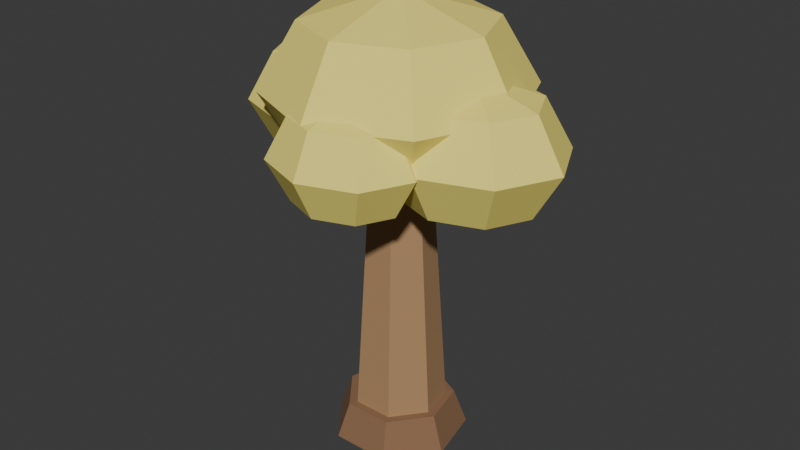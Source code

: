# Source: t7_tree.blend  (saved by Blender 5.1.30; exported with 4.5.12 LTS)
import bpy
from mathutils import Matrix  # noqa: F401  (used for matrix-valued properties, if any)

bpy.ops.wm.read_factory_settings(use_empty=True)
scene = bpy.context.scene
scene.name = 'Scene'

# ---- collections
col_t1_tree_full = bpy.data.collections.new('T1_Tree_Full'); scene.collection.children.link(col_t1_tree_full)
col_t1_tree_depleted = bpy.data.collections.new('T1_Tree_Depleted'); scene.collection.children.link(col_t1_tree_depleted)

# ---- materials (node trees are filled in below, after node groups)
mat_t7_bark_brown = bpy.data.materials.new('T7_Bark_Brown')
mat_t7_bark_brown.use_backface_culling_lightprobe_volume = False
mat_t7_bark_brown.diffuse_color = (0.43, 0.25, 0.12, 1.0)
mat_t7_bark_shadow = bpy.data.materials.new('T7_Bark_Shadow')
mat_t7_bark_shadow.use_backface_culling_lightprobe_volume = False
mat_t7_bark_shadow.diffuse_color = (0.26, 0.14, 0.07, 1.0)
mat_t7_leaves_lightgray = bpy.data.materials.new('T7_Leaves_LightGray')
mat_t7_leaves_lightgray.use_backface_culling_lightprobe_volume = False
mat_t7_leaves_lightgray.diffuse_color = (0.95, 0.82, 0.18, 1.0)

# ---- material node trees
mat_t7_bark_brown.use_nodes = True; mat_t7_bark_brown.node_tree.nodes.clear()
_N = mat_t7_bark_brown.node_tree.nodes; _L = mat_t7_bark_brown.node_tree.links
n0 = _N.new('ShaderNodeBsdfPrincipled'); n0.name = 'Principled BSDF'; n0.location = (10, 300)
n0.inputs[0].default_value = (0.43, 0.25, 0.12, 1.0)
n0.inputs[2].default_value = 0.9
n1 = _N.new('ShaderNodeOutputMaterial'); n1.name = 'Material Output'; n1.location = (300, 300)
_L.new(n0.outputs[0], n1.inputs[0])
n1.is_active_output = True
mat_t7_bark_shadow.use_nodes = True; mat_t7_bark_shadow.node_tree.nodes.clear()
_N = mat_t7_bark_shadow.node_tree.nodes; _L = mat_t7_bark_shadow.node_tree.links
n0 = _N.new('ShaderNodeBsdfPrincipled'); n0.name = 'Principled BSDF'; n0.location = (10, 300)
n0.inputs[0].default_value = (0.26, 0.14, 0.07, 1.0)
n0.inputs[2].default_value = 0.9
n1 = _N.new('ShaderNodeOutputMaterial'); n1.name = 'Material Output'; n1.location = (300, 300)
_L.new(n0.outputs[0], n1.inputs[0])
n1.is_active_output = True
mat_t7_leaves_lightgray.use_nodes = True; mat_t7_leaves_lightgray.node_tree.nodes.clear()
_N = mat_t7_leaves_lightgray.node_tree.nodes; _L = mat_t7_leaves_lightgray.node_tree.links
n0 = _N.new('ShaderNodeBsdfPrincipled'); n0.name = 'Principled BSDF'; n0.location = (10, 300)
n0.inputs[0].default_value = (0.95, 0.82, 0.18, 1.0)
n0.inputs[2].default_value = 0.9
n1 = _N.new('ShaderNodeOutputMaterial'); n1.name = 'Material Output'; n1.location = (300, 300)
_L.new(n0.outputs[0], n1.inputs[0])
n1.is_active_output = True

# ---- world
world_world = bpy.data.worlds.new('World'); scene.world = world_world
world_world.use_nodes = True; world_world.node_tree.nodes.clear()
_N = world_world.node_tree.nodes; _L = world_world.node_tree.links
n0 = _N.new('ShaderNodeOutputWorld'); n0.name = 'World Output'; n0.location = (300, 300)
n1 = _N.new('ShaderNodeBackground'); n1.name = 'Background'; n1.location = (10, 300)
n1.inputs[0].default_value = (0.05088, 0.05088, 0.05088, 1.0)
_L.new(n1.outputs[0], n0.inputs[0])
n0.is_active_output = True
world_world.color = (0.05088, 0.05088, 0.05088)
world_world.sun_shadow_jitter_overblur = 0.0

# ---- meshes
me_trunk_core_mesh = bpy.data.meshes.new('Trunk_Core_Mesh')
me_trunk_core_mesh.from_pydata([(0.0, 0.0, -0.925), (0.0, 0.0, 0.925), (0.0, 0.3, -0.925), (0.0, 0.18, 0.925), (0.2345, 0.187, -0.925), (0.1407, 0.1122, 0.925), (0.2925, -0.06676, -0.925), (0.1755, -0.04005, 0.925), (0.1302, -0.2703, -0.925), (0.0781, -0.1622, 0.925), (-0.1302, -0.2703, -0.925), (-0.0781, -0.1622, 0.925), (-0.2925, -0.06676, -0.925), (-0.1755, -0.04005, 0.925), (-0.2345, 0.187, -0.925), (-0.1407, 0.1122, 0.925)], [], [(0, 2, 4), (1, 5, 3), (2, 3, 5, 4), (0, 4, 6), (1, 7, 5), (4, 5, 7, 6), (0, 6, 8), (1, 9, 7), (6, 7, 9, 8), (0, 8, 10), (1, 11, 9), (8, 9, 11, 10), (0, 10, 12), (1, 13, 11), (10, 11, 13, 12), (0, 12, 14), (1, 15, 13), (12, 13, 15, 14), (0, 14, 2), (1, 3, 15), (14, 15, 3, 2)])
_uv = me_trunk_core_mesh.uv_layers.new(name='UVMap')
_uv.uv.foreach_set('vector', [0.75, 0.25, 0.75, 0.49, 0.9376, 0.3996, 0.25, 0.25, 0.4376, 0.3996, 0.25, 0.49, 1.0, 0.5, 1.0, 1.0, 0.8571, 1.0, 0.8571, 0.5, 0.75, 0.25, 0.9376, 0.3996, 0.984, 0.1966, 0.25, 0.25, 0.484, 0.1966, 0.4376, 0.3996, 0.8571, 0.5, 0.8571, 1.0, 0.7143, 1.0, 0.7143, 0.5, 0.75, 0.25, 0.984, 0.1966, 0.8541, 0.03377, 0.25, 0.25, 0.3541, 0.03377, 0.484, 0.1966, 0.7143, 0.5, 0.7143, 1.0, 0.5714, 1.0, 0.5714, 0.5, 0.75, 0.25, 0.8541, 0.03377, 0.6459, 0.03377, 0.25, 0.25, 0.1459, 0.03377, 0.3541, 0.03377, 0.5714, 0.5, 0.5714, 1.0, 0.4286, 1.0, 0.4286, 0.5, 0.75, 0.25, 0.6459, 0.03377, 0.516, 0.1966, 0.25, 0.25, 0.01602, 0.1966, 0.1459, 0.03377, 0.4286, 0.5, 0.4286, 1.0, 0.2857, 1.0, 0.2857, 0.5, 0.75, 0.25, 0.516, 0.1966, 0.5624, 0.3996, 0.25, 0.25, 0.06236, 0.3996, 0.01602, 0.1966, 0.2857, 0.5, 0.2857, 1.0, 0.1429, 1.0, 0.1429, 0.5, 0.75, 0.25, 0.5624, 0.3996, 0.75, 0.49, 0.25, 0.25, 0.25, 0.49, 0.06236, 0.3996, 0.1429, 0.5, 0.1429, 1.0, 2.98e-08, 1.0, 2.98e-08, 0.5])
me_trunk_core_mesh.materials.append(mat_t7_bark_brown)
me_trunk_core_mesh.update()
me_trunk_bark_ridge_1_mesh = bpy.data.meshes.new('Trunk_Bark_Ridge_1_Mesh')
me_trunk_bark_ridge_1_mesh.from_pydata([(0.0, 0.0, -0.9), (0.0, 0.0, 0.9), (0.0, 0.305, -0.9), (0.0, 0.185, 0.9), (0.2641, -0.1525, -0.9), (0.1602, -0.0925, 0.9), (-0.2641, -0.1525, -0.9), (-0.1602, -0.0925, 0.9)], [], [(0, 2, 4), (1, 5, 3), (2, 3, 5, 4), (0, 4, 6), (1, 7, 5), (4, 5, 7, 6), (0, 6, 2), (1, 3, 7), (6, 7, 3, 2)])
_uv = me_trunk_bark_ridge_1_mesh.uv_layers.new(name='UVMap')
_uv.uv.foreach_set('vector', [0.75, 0.25, 0.75, 0.49, 0.9578, 0.13, 0.25, 0.25, 0.4578, 0.13, 0.25, 0.49, 1.0, 0.5, 1.0, 1.0, 0.6667, 1.0, 0.6667, 0.5, 0.75, 0.25, 0.9578, 0.13, 0.5422, 0.13, 0.25, 0.25, 0.04215, 0.13, 0.4578, 0.13, 0.6667, 0.5, 0.6667, 1.0, 0.3333, 1.0, 0.3333, 0.5, 0.75, 0.25, 0.5422, 0.13, 0.75, 0.49, 0.25, 0.25, 0.25, 0.49, 0.04215, 0.13, 0.3333, 0.5, 0.3333, 1.0, -5.96e-08, 1.0, -5.96e-08, 0.5])
me_trunk_bark_ridge_1_mesh.materials.append(mat_t7_bark_shadow)
me_trunk_bark_ridge_1_mesh.update()
me_trunk_bark_ridge_2_mesh = bpy.data.meshes.new('Trunk_Bark_Ridge_2_Mesh')
me_trunk_bark_ridge_2_mesh.from_pydata([(0.0, 0.0, -0.9), (0.0, 0.0, 0.9), (0.0, 0.305, -0.9), (0.0, 0.185, 0.9), (0.2641, -0.1525, -0.9), (0.1602, -0.0925, 0.9), (-0.2641, -0.1525, -0.9), (-0.1602, -0.0925, 0.9)], [], [(0, 2, 4), (1, 5, 3), (2, 3, 5, 4), (0, 4, 6), (1, 7, 5), (4, 5, 7, 6), (0, 6, 2), (1, 3, 7), (6, 7, 3, 2)])
_uv = me_trunk_bark_ridge_2_mesh.uv_layers.new(name='UVMap')
_uv.uv.foreach_set('vector', [0.75, 0.25, 0.75, 0.49, 0.9578, 0.13, 0.25, 0.25, 0.4578, 0.13, 0.25, 0.49, 1.0, 0.5, 1.0, 1.0, 0.6667, 1.0, 0.6667, 0.5, 0.75, 0.25, 0.9578, 0.13, 0.5422, 0.13, 0.25, 0.25, 0.04215, 0.13, 0.4578, 0.13, 0.6667, 0.5, 0.6667, 1.0, 0.3333, 1.0, 0.3333, 0.5, 0.75, 0.25, 0.5422, 0.13, 0.75, 0.49, 0.25, 0.25, 0.25, 0.49, 0.04215, 0.13, 0.3333, 0.5, 0.3333, 1.0, -5.96e-08, 1.0, -5.96e-08, 0.5])
me_trunk_bark_ridge_2_mesh.materials.append(mat_t7_bark_shadow)
me_trunk_bark_ridge_2_mesh.update()
me_trunk_bark_ridge_3_mesh = bpy.data.meshes.new('Trunk_Bark_Ridge_3_Mesh')
me_trunk_bark_ridge_3_mesh.from_pydata([(0.0, 0.0, -0.9), (0.0, 0.0, 0.9), (0.0, 0.305, -0.9), (0.0, 0.185, 0.9), (0.2641, -0.1525, -0.9), (0.1602, -0.0925, 0.9), (-0.2641, -0.1525, -0.9), (-0.1602, -0.0925, 0.9)], [], [(0, 2, 4), (1, 5, 3), (2, 3, 5, 4), (0, 4, 6), (1, 7, 5), (4, 5, 7, 6), (0, 6, 2), (1, 3, 7), (6, 7, 3, 2)])
_uv = me_trunk_bark_ridge_3_mesh.uv_layers.new(name='UVMap')
_uv.uv.foreach_set('vector', [0.75, 0.25, 0.75, 0.49, 0.9578, 0.13, 0.25, 0.25, 0.4578, 0.13, 0.25, 0.49, 1.0, 0.5, 1.0, 1.0, 0.6667, 1.0, 0.6667, 0.5, 0.75, 0.25, 0.9578, 0.13, 0.5422, 0.13, 0.25, 0.25, 0.04215, 0.13, 0.4578, 0.13, 0.6667, 0.5, 0.6667, 1.0, 0.3333, 1.0, 0.3333, 0.5, 0.75, 0.25, 0.5422, 0.13, 0.75, 0.49, 0.25, 0.25, 0.25, 0.49, 0.04215, 0.13, 0.3333, 0.5, 0.3333, 1.0, -5.96e-08, 1.0, -5.96e-08, 0.5])
me_trunk_bark_ridge_3_mesh.materials.append(mat_t7_bark_shadow)
me_trunk_bark_ridge_3_mesh.update()
me_leaf_center_mesh = bpy.data.meshes.new('Leaf_Center_Mesh')
me_leaf_center_mesh.from_pydata([(0.5, 0.5, 0.7071), (0.7071, 0.7071, 0.0), (0.5, 0.5, -0.7071), (0.7071, 0.0, 0.7071), (1.0, 0.0, 0.0), (0.7071, 0.0, -0.7071), (0.5, -0.5, 0.7071), (0.7071, -0.7071, 0.0), (0.5, -0.5, -0.7071), (0.0, -0.7071, 0.7071), (0.0, -1.0, 0.0), (0.0, -0.7071, -0.7071), (-0.5, -0.5, 0.7071), (-0.7071, -0.7071, 0.0), (-0.5, -0.5, -0.7071), (0.0, 0.0, -1.0), (-0.7071, 0.0, 0.7071), (-1.0, 0.0, 0.0), (-0.7071, 0.0, -0.7071), (-0.5, 0.5, 0.7071), (-0.7071, 0.7071, 0.0), (-0.5, 0.5, -0.7071), (0.0, 0.0, 1.0), (0.0, 0.7071, 0.7071), (0.0, 1.0, 0.0), (0.0, 0.7071, -0.7071)], [], [(15, 25, 2), (24, 23, 0, 1), (25, 24, 1, 2), (23, 22, 0), (2, 1, 4, 5), (0, 22, 3), (15, 2, 5), (1, 0, 3, 4), (4, 3, 6, 7), (5, 4, 7, 8), (3, 22, 6), (15, 5, 8), (15, 8, 11), (7, 6, 9, 10), (8, 7, 10, 11), (6, 22, 9), (15, 11, 14), (10, 9, 12, 13), (11, 10, 13, 14), (9, 22, 12), (15, 14, 18), (13, 12, 16, 17), (14, 13, 17, 18), (12, 22, 16), (15, 18, 21), (17, 16, 19, 20), (18, 17, 20, 21), (16, 22, 19), (19, 22, 23), (15, 21, 25), (20, 19, 23, 24), (21, 20, 24, 25)])
_uv = me_leaf_center_mesh.uv_layers.new(name='UVMap')
_uv.uv.foreach_set('vector', [0.6875, 0.0, 0.75, 0.25, 0.625, 0.25, 0.75, 0.5, 0.75, 0.75, 0.625, 0.75, 0.625, 0.5, 0.75, 0.25, 0.75, 0.5, 0.625, 0.5, 0.625, 0.25, 0.75, 0.75, 0.6875, 1.0, 0.625, 0.75, 0.625, 0.25, 0.625, 0.5, 0.5, 0.5, 0.5, 0.25, 0.625, 0.75, 0.5625, 1.0, 0.5, 0.75, 0.5625, 0.0, 0.625, 0.25, 0.5, 0.25, 0.625, 0.5, 0.625, 0.75, 0.5, 0.75, 0.5, 0.5, 0.5, 0.5, 0.5, 0.75, 0.375, 0.75, 0.375, 0.5, 0.5, 0.25, 0.5, 0.5, 0.375, 0.5, 0.375, 0.25, 0.5, 0.75, 0.4375, 1.0, 0.375, 0.75, 0.4375, 0.0, 0.5, 0.25, 0.375, 0.25, 0.3125, 0.0, 0.375, 0.25, 0.25, 0.25, 0.375, 0.5, 0.375, 0.75, 0.25, 0.75, 0.25, 0.5, 0.375, 0.25, 0.375, 0.5, 0.25, 0.5, 0.25, 0.25, 0.375, 0.75, 0.3125, 1.0, 0.25, 0.75, 0.1875, 0.0, 0.25, 0.25, 0.125, 0.25, 0.25, 0.5, 0.25, 0.75, 0.125, 0.75, 0.125, 0.5, 0.25, 0.25, 0.25, 0.5, 0.125, 0.5, 0.125, 0.25, 0.25, 0.75, 0.1875, 1.0, 0.125, 0.75, 0.0625, 0.0, 0.125, 0.25, 0.0, 0.25, 0.125, 0.5, 0.125, 0.75, 0.0, 0.75, 0.0, 0.5, 0.125, 0.25, 0.125, 0.5, 0.0, 0.5, 0.0, 0.25, 0.125, 0.75, 0.0625, 1.0, 0.0, 0.75, 0.9375, 0.0, 1.0, 0.25, 0.875, 0.25, 1.0, 0.5, 1.0, 0.75, 0.875, 0.75, 0.875, 0.5, 1.0, 0.25, 1.0, 0.5, 0.875, 0.5, 0.875, 0.25, 1.0, 0.75, 0.9375, 1.0, 0.875, 0.75, 0.875, 0.75, 0.8125, 1.0, 0.75, 0.75, 0.8125, 0.0, 0.875, 0.25, 0.75, 0.25, 0.875, 0.5, 0.875, 0.75, 0.75, 0.75, 0.75, 0.5, 0.875, 0.25, 0.875, 0.5, 0.75, 0.5, 0.75, 0.25])
me_leaf_center_mesh.materials.append(mat_t7_leaves_lightgray)
me_leaf_center_mesh.update()
me_leaf_left_mesh = bpy.data.meshes.new('Leaf_Left_Mesh')
me_leaf_left_mesh.from_pydata([(0.5, 0.5, 0.7071), (0.7071, 0.7071, 0.0), (0.5, 0.5, -0.7071), (0.7071, 0.0, 0.7071), (1.0, 0.0, 0.0), (0.7071, 0.0, -0.7071), (0.5, -0.5, 0.7071), (0.7071, -0.7071, 0.0), (0.5, -0.5, -0.7071), (0.0, -0.7071, 0.7071), (0.0, -1.0, 0.0), (0.0, -0.7071, -0.7071), (-0.5, -0.5, 0.7071), (-0.7071, -0.7071, 0.0), (-0.5, -0.5, -0.7071), (0.0, 0.0, -1.0), (-0.7071, 0.0, 0.7071), (-1.0, 0.0, 0.0), (-0.7071, 0.0, -0.7071), (-0.5, 0.5, 0.7071), (-0.7071, 0.7071, 0.0), (-0.5, 0.5, -0.7071), (0.0, 0.0, 1.0), (0.0, 0.7071, 0.7071), (0.0, 1.0, 0.0), (0.0, 0.7071, -0.7071)], [], [(25, 24, 1, 2), (23, 22, 0), (15, 25, 2), (24, 23, 0, 1), (15, 2, 5), (1, 0, 3, 4), (2, 1, 4, 5), (0, 22, 3), (3, 22, 6), (15, 5, 8), (4, 3, 6, 7), (5, 4, 7, 8), (8, 7, 10, 11), (6, 22, 9), (15, 8, 11), (7, 6, 9, 10), (11, 10, 13, 14), (9, 22, 12), (15, 11, 14), (10, 9, 12, 13), (14, 13, 17, 18), (12, 22, 16), (15, 14, 18), (13, 12, 16, 17), (18, 17, 20, 21), (16, 22, 19), (15, 18, 21), (17, 16, 19, 20), (21, 20, 24, 25), (19, 22, 23), (15, 21, 25), (20, 19, 23, 24)])
_uv = me_leaf_left_mesh.uv_layers.new(name='UVMap')
_uv.uv.foreach_set('vector', [0.75, 0.25, 0.75, 0.5, 0.625, 0.5, 0.625, 0.25, 0.75, 0.75, 0.6875, 1.0, 0.625, 0.75, 0.6875, 0.0, 0.75, 0.25, 0.625, 0.25, 0.75, 0.5, 0.75, 0.75, 0.625, 0.75, 0.625, 0.5, 0.5625, 0.0, 0.625, 0.25, 0.5, 0.25, 0.625, 0.5, 0.625, 0.75, 0.5, 0.75, 0.5, 0.5, 0.625, 0.25, 0.625, 0.5, 0.5, 0.5, 0.5, 0.25, 0.625, 0.75, 0.5625, 1.0, 0.5, 0.75, 0.5, 0.75, 0.4375, 1.0, 0.375, 0.75, 0.4375, 0.0, 0.5, 0.25, 0.375, 0.25, 0.5, 0.5, 0.5, 0.75, 0.375, 0.75, 0.375, 0.5, 0.5, 0.25, 0.5, 0.5, 0.375, 0.5, 0.375, 0.25, 0.375, 0.25, 0.375, 0.5, 0.25, 0.5, 0.25, 0.25, 0.375, 0.75, 0.3125, 1.0, 0.25, 0.75, 0.3125, 0.0, 0.375, 0.25, 0.25, 0.25, 0.375, 0.5, 0.375, 0.75, 0.25, 0.75, 0.25, 0.5, 0.25, 0.25, 0.25, 0.5, 0.125, 0.5, 0.125, 0.25, 0.25, 0.75, 0.1875, 1.0, 0.125, 0.75, 0.1875, 0.0, 0.25, 0.25, 0.125, 0.25, 0.25, 0.5, 0.25, 0.75, 0.125, 0.75, 0.125, 0.5, 0.125, 0.25, 0.125, 0.5, 0.0, 0.5, 0.0, 0.25, 0.125, 0.75, 0.0625, 1.0, 0.0, 0.75, 0.0625, 0.0, 0.125, 0.25, 0.0, 0.25, 0.125, 0.5, 0.125, 0.75, 0.0, 0.75, 0.0, 0.5, 1.0, 0.25, 1.0, 0.5, 0.875, 0.5, 0.875, 0.25, 1.0, 0.75, 0.9375, 1.0, 0.875, 0.75, 0.9375, 0.0, 1.0, 0.25, 0.875, 0.25, 1.0, 0.5, 1.0, 0.75, 0.875, 0.75, 0.875, 0.5, 0.875, 0.25, 0.875, 0.5, 0.75, 0.5, 0.75, 0.25, 0.875, 0.75, 0.8125, 1.0, 0.75, 0.75, 0.8125, 0.0, 0.875, 0.25, 0.75, 0.25, 0.875, 0.5, 0.875, 0.75, 0.75, 0.75, 0.75, 0.5])
me_leaf_left_mesh.materials.append(mat_t7_leaves_lightgray)
me_leaf_left_mesh.update()
me_leaf_right_mesh = bpy.data.meshes.new('Leaf_Right_Mesh')
me_leaf_right_mesh.from_pydata([(0.5, 0.5, 0.7071), (0.7071, 0.7071, 0.0), (0.5, 0.5, -0.7071), (0.7071, 0.0, 0.7071), (1.0, 0.0, 0.0), (0.7071, 0.0, -0.7071), (0.5, -0.5, 0.7071), (0.7071, -0.7071, 0.0), (0.5, -0.5, -0.7071), (0.0, -0.7071, 0.7071), (0.0, -1.0, 0.0), (0.0, -0.7071, -0.7071), (-0.5, -0.5, 0.7071), (-0.7071, -0.7071, 0.0), (-0.5, -0.5, -0.7071), (0.0, 0.0, -1.0), (-0.7071, 0.0, 0.7071), (-1.0, 0.0, 0.0), (-0.7071, 0.0, -0.7071), (-0.5, 0.5, 0.7071), (-0.7071, 0.7071, 0.0), (-0.5, 0.5, -0.7071), (0.0, 0.0, 1.0), (0.0, 0.7071, 0.7071), (0.0, 1.0, 0.0), (0.0, 0.7071, -0.7071)], [], [(24, 23, 0, 1), (25, 24, 1, 2), (23, 22, 0), (15, 25, 2), (2, 1, 4, 5), (0, 22, 3), (15, 2, 5), (1, 0, 3, 4), (5, 4, 7, 8), (3, 22, 6), (15, 5, 8), (4, 3, 6, 7), (7, 6, 9, 10), (8, 7, 10, 11), (6, 22, 9), (15, 8, 11), (15, 11, 14), (10, 9, 12, 13), (11, 10, 13, 14), (9, 22, 12), (15, 14, 18), (13, 12, 16, 17), (14, 13, 17, 18), (12, 22, 16), (15, 18, 21), (17, 16, 19, 20), (18, 17, 20, 21), (16, 22, 19), (15, 21, 25), (20, 19, 23, 24), (21, 20, 24, 25), (19, 22, 23)])
_uv = me_leaf_right_mesh.uv_layers.new(name='UVMap')
_uv.uv.foreach_set('vector', [0.75, 0.5, 0.75, 0.75, 0.625, 0.75, 0.625, 0.5, 0.75, 0.25, 0.75, 0.5, 0.625, 0.5, 0.625, 0.25, 0.75, 0.75, 0.6875, 1.0, 0.625, 0.75, 0.6875, 0.0, 0.75, 0.25, 0.625, 0.25, 0.625, 0.25, 0.625, 0.5, 0.5, 0.5, 0.5, 0.25, 0.625, 0.75, 0.5625, 1.0, 0.5, 0.75, 0.5625, 0.0, 0.625, 0.25, 0.5, 0.25, 0.625, 0.5, 0.625, 0.75, 0.5, 0.75, 0.5, 0.5, 0.5, 0.25, 0.5, 0.5, 0.375, 0.5, 0.375, 0.25, 0.5, 0.75, 0.4375, 1.0, 0.375, 0.75, 0.4375, 0.0, 0.5, 0.25, 0.375, 0.25, 0.5, 0.5, 0.5, 0.75, 0.375, 0.75, 0.375, 0.5, 0.375, 0.5, 0.375, 0.75, 0.25, 0.75, 0.25, 0.5, 0.375, 0.25, 0.375, 0.5, 0.25, 0.5, 0.25, 0.25, 0.375, 0.75, 0.3125, 1.0, 0.25, 0.75, 0.3125, 0.0, 0.375, 0.25, 0.25, 0.25, 0.1875, 0.0, 0.25, 0.25, 0.125, 0.25, 0.25, 0.5, 0.25, 0.75, 0.125, 0.75, 0.125, 0.5, 0.25, 0.25, 0.25, 0.5, 0.125, 0.5, 0.125, 0.25, 0.25, 0.75, 0.1875, 1.0, 0.125, 0.75, 0.0625, 0.0, 0.125, 0.25, 0.0, 0.25, 0.125, 0.5, 0.125, 0.75, 0.0, 0.75, 0.0, 0.5, 0.125, 0.25, 0.125, 0.5, 0.0, 0.5, 0.0, 0.25, 0.125, 0.75, 0.0625, 1.0, 0.0, 0.75, 0.9375, 0.0, 1.0, 0.25, 0.875, 0.25, 1.0, 0.5, 1.0, 0.75, 0.875, 0.75, 0.875, 0.5, 1.0, 0.25, 1.0, 0.5, 0.875, 0.5, 0.875, 0.25, 1.0, 0.75, 0.9375, 1.0, 0.875, 0.75, 0.8125, 0.0, 0.875, 0.25, 0.75, 0.25, 0.875, 0.5, 0.875, 0.75, 0.75, 0.75, 0.75, 0.5, 0.875, 0.25, 0.875, 0.5, 0.75, 0.5, 0.75, 0.25, 0.875, 0.75, 0.8125, 1.0, 0.75, 0.75])
me_leaf_right_mesh.materials.append(mat_t7_leaves_lightgray)
me_leaf_right_mesh.update()
me_leaf_back_mesh = bpy.data.meshes.new('Leaf_Back_Mesh')
me_leaf_back_mesh.from_pydata([(0.5, 0.5, 0.7071), (0.7071, 0.7071, 0.0), (0.5, 0.5, -0.7071), (0.7071, 0.0, 0.7071), (1.0, 0.0, 0.0), (0.7071, 0.0, -0.7071), (0.5, -0.5, 0.7071), (0.7071, -0.7071, 0.0), (0.5, -0.5, -0.7071), (0.0, -0.7071, 0.7071), (0.0, -1.0, 0.0), (0.0, -0.7071, -0.7071), (-0.5, -0.5, 0.7071), (-0.7071, -0.7071, 0.0), (-0.5, -0.5, -0.7071), (0.0, 0.0, -1.0), (-0.7071, 0.0, 0.7071), (-1.0, 0.0, 0.0), (-0.7071, 0.0, -0.7071), (-0.5, 0.5, 0.7071), (-0.7071, 0.7071, 0.0), (-0.5, 0.5, -0.7071), (0.0, 0.0, 1.0), (0.0, 0.7071, 0.7071), (0.0, 1.0, 0.0), (0.0, 0.7071, -0.7071)], [], [(23, 22, 0), (15, 25, 2), (24, 23, 0, 1), (25, 24, 1, 2), (15, 2, 5), (1, 0, 3, 4), (2, 1, 4, 5), (0, 22, 3), (15, 5, 8), (4, 3, 6, 7), (5, 4, 7, 8), (3, 22, 6), (6, 22, 9), (15, 8, 11), (7, 6, 9, 10), (8, 7, 10, 11), (11, 10, 13, 14), (9, 22, 12), (15, 11, 14), (10, 9, 12, 13), (14, 13, 17, 18), (12, 22, 16), (15, 14, 18), (13, 12, 16, 17), (18, 17, 20, 21), (16, 22, 19), (15, 18, 21), (17, 16, 19, 20), (21, 20, 24, 25), (19, 22, 23), (15, 21, 25), (20, 19, 23, 24)])
_uv = me_leaf_back_mesh.uv_layers.new(name='UVMap')
_uv.uv.foreach_set('vector', [0.75, 0.75, 0.6875, 1.0, 0.625, 0.75, 0.6875, 0.0, 0.75, 0.25, 0.625, 0.25, 0.75, 0.5, 0.75, 0.75, 0.625, 0.75, 0.625, 0.5, 0.75, 0.25, 0.75, 0.5, 0.625, 0.5, 0.625, 0.25, 0.5625, 0.0, 0.625, 0.25, 0.5, 0.25, 0.625, 0.5, 0.625, 0.75, 0.5, 0.75, 0.5, 0.5, 0.625, 0.25, 0.625, 0.5, 0.5, 0.5, 0.5, 0.25, 0.625, 0.75, 0.5625, 1.0, 0.5, 0.75, 0.4375, 0.0, 0.5, 0.25, 0.375, 0.25, 0.5, 0.5, 0.5, 0.75, 0.375, 0.75, 0.375, 0.5, 0.5, 0.25, 0.5, 0.5, 0.375, 0.5, 0.375, 0.25, 0.5, 0.75, 0.4375, 1.0, 0.375, 0.75, 0.375, 0.75, 0.3125, 1.0, 0.25, 0.75, 0.3125, 0.0, 0.375, 0.25, 0.25, 0.25, 0.375, 0.5, 0.375, 0.75, 0.25, 0.75, 0.25, 0.5, 0.375, 0.25, 0.375, 0.5, 0.25, 0.5, 0.25, 0.25, 0.25, 0.25, 0.25, 0.5, 0.125, 0.5, 0.125, 0.25, 0.25, 0.75, 0.1875, 1.0, 0.125, 0.75, 0.1875, 0.0, 0.25, 0.25, 0.125, 0.25, 0.25, 0.5, 0.25, 0.75, 0.125, 0.75, 0.125, 0.5, 0.125, 0.25, 0.125, 0.5, 0.0, 0.5, 0.0, 0.25, 0.125, 0.75, 0.0625, 1.0, 0.0, 0.75, 0.0625, 0.0, 0.125, 0.25, 0.0, 0.25, 0.125, 0.5, 0.125, 0.75, 0.0, 0.75, 0.0, 0.5, 1.0, 0.25, 1.0, 0.5, 0.875, 0.5, 0.875, 0.25, 1.0, 0.75, 0.9375, 1.0, 0.875, 0.75, 0.9375, 0.0, 1.0, 0.25, 0.875, 0.25, 1.0, 0.5, 1.0, 0.75, 0.875, 0.75, 0.875, 0.5, 0.875, 0.25, 0.875, 0.5, 0.75, 0.5, 0.75, 0.25, 0.875, 0.75, 0.8125, 1.0, 0.75, 0.75, 0.8125, 0.0, 0.875, 0.25, 0.75, 0.25, 0.875, 0.5, 0.875, 0.75, 0.75, 0.75, 0.75, 0.5])
me_leaf_back_mesh.materials.append(mat_t7_leaves_lightgray)
me_leaf_back_mesh.update()
me_leaf_front_mesh = bpy.data.meshes.new('Leaf_Front_Mesh')
me_leaf_front_mesh.from_pydata([(0.5, 0.5, 0.7071), (0.7071, 0.7071, 0.0), (0.5, 0.5, -0.7071), (0.7071, 0.0, 0.7071), (1.0, 0.0, 0.0), (0.7071, 0.0, -0.7071), (0.5, -0.5, 0.7071), (0.7071, -0.7071, 0.0), (0.5, -0.5, -0.7071), (0.0, -0.7071, 0.7071), (0.0, -1.0, 0.0), (0.0, -0.7071, -0.7071), (-0.5, -0.5, 0.7071), (-0.7071, -0.7071, 0.0), (-0.5, -0.5, -0.7071), (0.0, 0.0, -1.0), (-0.7071, 0.0, 0.7071), (-1.0, 0.0, 0.0), (-0.7071, 0.0, -0.7071), (-0.5, 0.5, 0.7071), (-0.7071, 0.7071, 0.0), (-0.5, 0.5, -0.7071), (0.0, 0.0, 1.0), (0.0, 0.7071, 0.7071), (0.0, 1.0, 0.0), (0.0, 0.7071, -0.7071)], [], [(25, 24, 1, 2), (23, 22, 0), (15, 25, 2), (24, 23, 0, 1), (2, 1, 4, 5), (0, 22, 3), (15, 2, 5), (1, 0, 3, 4), (5, 4, 7, 8), (3, 22, 6), (15, 5, 8), (4, 3, 6, 7), (8, 7, 10, 11), (6, 22, 9), (15, 8, 11), (7, 6, 9, 10), (10, 9, 12, 13), (11, 10, 13, 14), (9, 22, 12), (15, 11, 14), (15, 14, 18), (13, 12, 16, 17), (14, 13, 17, 18), (12, 22, 16), (15, 18, 21), (17, 16, 19, 20), (18, 17, 20, 21), (16, 22, 19), (15, 21, 25), (20, 19, 23, 24), (21, 20, 24, 25), (19, 22, 23)])
_uv = me_leaf_front_mesh.uv_layers.new(name='UVMap')
_uv.uv.foreach_set('vector', [0.75, 0.25, 0.75, 0.5, 0.625, 0.5, 0.625, 0.25, 0.75, 0.75, 0.6875, 1.0, 0.625, 0.75, 0.6875, 0.0, 0.75, 0.25, 0.625, 0.25, 0.75, 0.5, 0.75, 0.75, 0.625, 0.75, 0.625, 0.5, 0.625, 0.25, 0.625, 0.5, 0.5, 0.5, 0.5, 0.25, 0.625, 0.75, 0.5625, 1.0, 0.5, 0.75, 0.5625, 0.0, 0.625, 0.25, 0.5, 0.25, 0.625, 0.5, 0.625, 0.75, 0.5, 0.75, 0.5, 0.5, 0.5, 0.25, 0.5, 0.5, 0.375, 0.5, 0.375, 0.25, 0.5, 0.75, 0.4375, 1.0, 0.375, 0.75, 0.4375, 0.0, 0.5, 0.25, 0.375, 0.25, 0.5, 0.5, 0.5, 0.75, 0.375, 0.75, 0.375, 0.5, 0.375, 0.25, 0.375, 0.5, 0.25, 0.5, 0.25, 0.25, 0.375, 0.75, 0.3125, 1.0, 0.25, 0.75, 0.3125, 0.0, 0.375, 0.25, 0.25, 0.25, 0.375, 0.5, 0.375, 0.75, 0.25, 0.75, 0.25, 0.5, 0.25, 0.5, 0.25, 0.75, 0.125, 0.75, 0.125, 0.5, 0.25, 0.25, 0.25, 0.5, 0.125, 0.5, 0.125, 0.25, 0.25, 0.75, 0.1875, 1.0, 0.125, 0.75, 0.1875, 0.0, 0.25, 0.25, 0.125, 0.25, 0.0625, 0.0, 0.125, 0.25, 0.0, 0.25, 0.125, 0.5, 0.125, 0.75, 0.0, 0.75, 0.0, 0.5, 0.125, 0.25, 0.125, 0.5, 0.0, 0.5, 0.0, 0.25, 0.125, 0.75, 0.0625, 1.0, 0.0, 0.75, 0.9375, 0.0, 1.0, 0.25, 0.875, 0.25, 1.0, 0.5, 1.0, 0.75, 0.875, 0.75, 0.875, 0.5, 1.0, 0.25, 1.0, 0.5, 0.875, 0.5, 0.875, 0.25, 1.0, 0.75, 0.9375, 1.0, 0.875, 0.75, 0.8125, 0.0, 0.875, 0.25, 0.75, 0.25, 0.875, 0.5, 0.875, 0.75, 0.75, 0.75, 0.75, 0.5, 0.875, 0.25, 0.875, 0.5, 0.75, 0.5, 0.75, 0.25, 0.875, 0.75, 0.8125, 1.0, 0.75, 0.75])
me_leaf_front_mesh.materials.append(mat_t7_leaves_lightgray)
me_leaf_front_mesh.update()
me_depletedstump_mesh = bpy.data.meshes.new('DepletedStump_Mesh')
me_depletedstump_mesh.from_pydata([(0.0, 0.0, -0.11), (0.0, 0.0, 0.11), (0.0, 0.42, -0.11), (0.0, 0.34, 0.11), (0.3284, 0.2619, -0.11), (0.2658, 0.212, 0.11), (0.4095, -0.09346, -0.11), (0.3315, -0.07566, 0.11), (0.1822, -0.3784, -0.11), (0.1475, -0.3063, 0.11), (-0.1822, -0.3784, -0.11), (-0.1475, -0.3063, 0.11), (-0.4095, -0.09346, -0.11), (-0.3315, -0.07566, 0.11), (-0.3284, 0.2619, -0.11), (-0.2658, 0.212, 0.11)], [], [(0, 2, 4), (1, 5, 3), (2, 3, 5, 4), (0, 4, 6), (1, 7, 5), (4, 5, 7, 6), (0, 6, 8), (1, 9, 7), (6, 7, 9, 8), (0, 8, 10), (1, 11, 9), (8, 9, 11, 10), (0, 10, 12), (1, 13, 11), (10, 11, 13, 12), (0, 12, 14), (1, 15, 13), (12, 13, 15, 14), (0, 14, 2), (1, 3, 15), (14, 15, 3, 2)])
_uv = me_depletedstump_mesh.uv_layers.new(name='UVMap')
_uv.uv.foreach_set('vector', [0.75, 0.25, 0.75, 0.49, 0.9376, 0.3996, 0.25, 0.25, 0.4376, 0.3996, 0.25, 0.49, 1.0, 0.5, 1.0, 1.0, 0.8571, 1.0, 0.8571, 0.5, 0.75, 0.25, 0.9376, 0.3996, 0.984, 0.1966, 0.25, 0.25, 0.484, 0.1966, 0.4376, 0.3996, 0.8571, 0.5, 0.8571, 1.0, 0.7143, 1.0, 0.7143, 0.5, 0.75, 0.25, 0.984, 0.1966, 0.8541, 0.03377, 0.25, 0.25, 0.3541, 0.03377, 0.484, 0.1966, 0.7143, 0.5, 0.7143, 1.0, 0.5714, 1.0, 0.5714, 0.5, 0.75, 0.25, 0.8541, 0.03377, 0.6459, 0.03377, 0.25, 0.25, 0.1459, 0.03377, 0.3541, 0.03377, 0.5714, 0.5, 0.5714, 1.0, 0.4286, 1.0, 0.4286, 0.5, 0.75, 0.25, 0.6459, 0.03377, 0.516, 0.1966, 0.25, 0.25, 0.01602, 0.1966, 0.1459, 0.03377, 0.4286, 0.5, 0.4286, 1.0, 0.2857, 1.0, 0.2857, 0.5, 0.75, 0.25, 0.516, 0.1966, 0.5624, 0.3996, 0.25, 0.25, 0.06236, 0.3996, 0.01602, 0.1966, 0.2857, 0.5, 0.2857, 1.0, 0.1429, 1.0, 0.1429, 0.5, 0.75, 0.25, 0.5624, 0.3996, 0.75, 0.49, 0.25, 0.25, 0.25, 0.49, 0.06236, 0.3996, 0.1429, 0.5, 0.1429, 1.0, 2.98e-08, 1.0, 2.98e-08, 0.5])
me_depletedstump_mesh.materials.append(mat_t7_bark_shadow)
me_depletedstump_mesh.update()

# ---- objects
ob_t7treefull = bpy.data.objects.new('T7TreeFull', None)
ob_t7treetrunk = bpy.data.objects.new('T7TreeTrunk', None)
ob_t7treeleaves = bpy.data.objects.new('T7TreeLeaves', None)
ob_trunk_core = bpy.data.objects.new('Trunk_Core', me_trunk_core_mesh)
ob_trunk_bark_ridge_1 = bpy.data.objects.new('Trunk_Bark_Ridge_1', me_trunk_bark_ridge_1_mesh)
ob_trunk_bark_ridge_2 = bpy.data.objects.new('Trunk_Bark_Ridge_2', me_trunk_bark_ridge_2_mesh)
ob_trunk_bark_ridge_3 = bpy.data.objects.new('Trunk_Bark_Ridge_3', me_trunk_bark_ridge_3_mesh)
ob_leaf_center = bpy.data.objects.new('Leaf_Center', me_leaf_center_mesh)
ob_leaf_left = bpy.data.objects.new('Leaf_Left', me_leaf_left_mesh)
ob_leaf_right = bpy.data.objects.new('Leaf_Right', me_leaf_right_mesh)
ob_leaf_back = bpy.data.objects.new('Leaf_Back', me_leaf_back_mesh)
ob_leaf_front = bpy.data.objects.new('Leaf_Front', me_leaf_front_mesh)
ob_t7treedepleted = bpy.data.objects.new('T7TreeDepleted', None)
ob_depletedstump = bpy.data.objects.new('DepletedStump', me_depletedstump_mesh)

# ---- transforms, parenting, visibility, modifiers, constraints
ob_t7treefull.location = (0.0, 0.0, 0.0)
ob_t7treetrunk.parent = ob_t7treefull
ob_t7treetrunk.location = (0.0, 0.0, 0.0)
ob_t7treeleaves.parent = ob_t7treefull
ob_t7treeleaves.location = (0.0, 0.0, 0.0)
ob_trunk_core.parent = ob_t7treetrunk
ob_trunk_core.location = (0.0, 0.0, 0.925)
ob_trunk_bark_ridge_1.parent = ob_t7treetrunk
ob_trunk_bark_ridge_1.location = (0.0, 0.0, 0.93)
ob_trunk_bark_ridge_1.scale = (0.22, 0.05, 1.0)
ob_trunk_bark_ridge_2.parent = ob_t7treetrunk
ob_trunk_bark_ridge_2.location = (0.0, 0.0, 0.93)
ob_trunk_bark_ridge_2.rotation_euler = (0.0, 0.0, 2.1)
ob_trunk_bark_ridge_2.scale = (0.22, 0.05, 1.0)
ob_trunk_bark_ridge_3.parent = ob_t7treetrunk
ob_trunk_bark_ridge_3.location = (0.0, 0.0, 0.93)
ob_trunk_bark_ridge_3.rotation_euler = (0.0, 0.0, 4.2)
ob_trunk_bark_ridge_3.scale = (0.22, 0.05, 1.0)
ob_leaf_center.parent = ob_t7treeleaves
ob_leaf_center.location = (0.0, 0.0, 2.23)
ob_leaf_center.scale = (0.78, 0.78, 0.55)
ob_leaf_left.parent = ob_t7treeleaves
ob_leaf_left.location = (-0.48, 0.05, 2.03)
ob_leaf_left.scale = (0.58, 0.5, 0.41)
ob_leaf_right.parent = ob_t7treeleaves
ob_leaf_right.location = (0.5, -0.02, 2.01)
ob_leaf_right.scale = (0.58, 0.5, 0.41)
ob_leaf_back.parent = ob_t7treeleaves
ob_leaf_back.location = (0.08, -0.52, 2.0)
ob_leaf_back.scale = (0.46, 0.4, 0.34)
ob_leaf_front.parent = ob_t7treeleaves
ob_leaf_front.location = (-0.05, 0.5, 1.97)
ob_leaf_front.scale = (0.46, 0.4, 0.34)
ob_t7treedepleted.location = (0.0, 0.0, 0.0)
ob_depletedstump.parent = ob_t7treedepleted
ob_depletedstump.location = (0.0, 0.0, 0.11)

# ---- collection membership
col_t1_tree_full.objects.link(ob_t7treefull)
col_t1_tree_full.objects.link(ob_t7treetrunk)
col_t1_tree_full.objects.link(ob_t7treeleaves)
col_t1_tree_full.objects.link(ob_trunk_core)
col_t1_tree_full.objects.link(ob_trunk_bark_ridge_1)
col_t1_tree_full.objects.link(ob_trunk_bark_ridge_2)
col_t1_tree_full.objects.link(ob_trunk_bark_ridge_3)
col_t1_tree_full.objects.link(ob_leaf_center)
col_t1_tree_full.objects.link(ob_leaf_left)
col_t1_tree_full.objects.link(ob_leaf_right)
col_t1_tree_full.objects.link(ob_leaf_back)
col_t1_tree_full.objects.link(ob_leaf_front)
col_t1_tree_depleted.objects.link(ob_t7treedepleted)
col_t1_tree_depleted.objects.link(ob_depletedstump)

# ---- scene / render settings (as saved in the file)
scene.frame_start = 1; scene.frame_end = 250; scene.frame_set(1)
scene.render.engine = 'BLENDER_EEVEE_NEXT'
scene.render.bake_bias = 0.0
scene.render.bake_samples = 0
bpy.context.view_layer.update()

# ---- added for rendering (the .blend has no active camera and no usable light): camera, sun
cam_auto = bpy.data.cameras.new('AutoCamera')
cam_auto.lens = 50.0
cam_auto.sensor_width = 36.0
cam_auto.clip_end = 1000.0
ob_auto_camera = bpy.data.objects.new('AutoCamera', cam_auto)
scene.collection.objects.link(ob_auto_camera)
ob_auto_camera.location = (3.66673, -4.39808, 4.31539)
ob_auto_camera.rotation_euler = (1.09748, -7.21219e-08, 0.694738)
scene.camera = ob_auto_camera
light_auto_sun = bpy.data.lights.new('AutoSun', 'SUN')
light_auto_sun.energy = 3.0
light_auto_sun.angle = 0.0523599
ob_auto_sun = bpy.data.objects.new('AutoSun', light_auto_sun)
scene.collection.objects.link(ob_auto_sun)
ob_auto_sun.rotation_euler = (0.872665, 0.174533, 0.523599)
bpy.context.view_layer.update()
